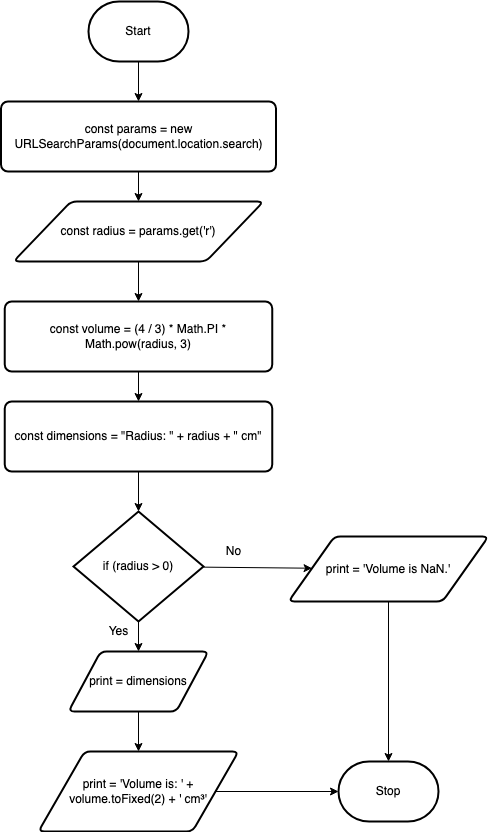

The diagram above was exported from draw.io. Its source (the exported page's mxGraphModel, read from the mxfile embedded in the PNG):
<mxGraphModel dx="1559" dy="1032" grid="1" gridSize="10" guides="1" tooltips="1" connect="1" arrows="1" fold="1" page="1" pageScale="1" pageWidth="850" pageHeight="1100" math="0" shadow="0">
  <root>
    <mxCell id="0" />
    <mxCell id="1" parent="0" />
    <mxCell id="16" style="edgeStyle=none;html=1;" parent="1" source="2" target="12" edge="1">
      <mxGeometry relative="1" as="geometry" />
    </mxCell>
    <mxCell id="2" value="Start" style="strokeWidth=2;html=1;shape=mxgraph.flowchart.terminator;whiteSpace=wrap;" parent="1" vertex="1">
      <mxGeometry x="300" y="260" width="100" height="60" as="geometry" />
    </mxCell>
    <mxCell id="17" style="edgeStyle=none;html=1;" parent="1" source="12" target="14" edge="1">
      <mxGeometry relative="1" as="geometry" />
    </mxCell>
    <mxCell id="12" value="const params = new URLSearchParams(document.location.search)" style="rounded=1;whiteSpace=wrap;html=1;absoluteArcSize=1;arcSize=14;strokeWidth=2;" parent="1" vertex="1">
      <mxGeometry x="212.5" y="360" width="275" height="70" as="geometry" />
    </mxCell>
    <mxCell id="19" style="edgeStyle=none;html=1;entryX=0.5;entryY=0;entryDx=0;entryDy=0;" parent="1" source="14" target="18" edge="1">
      <mxGeometry relative="1" as="geometry" />
    </mxCell>
    <mxCell id="14" value="const radius = params.get('r')" style="shape=parallelogram;html=1;strokeWidth=2;perimeter=parallelogramPerimeter;whiteSpace=wrap;rounded=1;arcSize=12;size=0.23;" parent="1" vertex="1">
      <mxGeometry x="225" y="460" width="250" height="60" as="geometry" />
    </mxCell>
    <mxCell id="21" style="edgeStyle=none;html=1;entryX=0.5;entryY=0;entryDx=0;entryDy=0;" parent="1" source="18" target="20" edge="1">
      <mxGeometry relative="1" as="geometry" />
    </mxCell>
    <mxCell id="18" value="const volume = (4 / 3) * Math.PI * Math.pow(radius, 3)" style="rounded=1;whiteSpace=wrap;html=1;absoluteArcSize=1;arcSize=14;strokeWidth=2;" parent="1" vertex="1">
      <mxGeometry x="216.25" y="560" width="267.5" height="70" as="geometry" />
    </mxCell>
    <mxCell id="23" style="edgeStyle=none;html=1;" parent="1" source="20" target="22" edge="1">
      <mxGeometry relative="1" as="geometry" />
    </mxCell>
    <mxCell id="20" value="const dimensions = &quot;Radius: &quot; + radius + &quot; cm&quot;" style="rounded=1;whiteSpace=wrap;html=1;absoluteArcSize=1;arcSize=14;strokeWidth=2;" parent="1" vertex="1">
      <mxGeometry x="216.25" y="660" width="267.5" height="70" as="geometry" />
    </mxCell>
    <mxCell id="25" style="edgeStyle=none;html=1;entryX=0.5;entryY=0;entryDx=0;entryDy=0;" parent="1" source="22" target="24" edge="1">
      <mxGeometry relative="1" as="geometry" />
    </mxCell>
    <mxCell id="30" style="edgeStyle=none;html=1;" parent="1" source="22" target="29" edge="1">
      <mxGeometry relative="1" as="geometry" />
    </mxCell>
    <mxCell id="22" value="if (radius &amp;gt; 0)" style="strokeWidth=2;html=1;shape=mxgraph.flowchart.decision;whiteSpace=wrap;" parent="1" vertex="1">
      <mxGeometry x="285" y="770" width="130" height="110" as="geometry" />
    </mxCell>
    <mxCell id="27" style="edgeStyle=none;html=1;entryX=0.5;entryY=0;entryDx=0;entryDy=0;" parent="1" source="24" target="26" edge="1">
      <mxGeometry relative="1" as="geometry" />
    </mxCell>
    <mxCell id="24" value="print =&amp;nbsp;dimensions" style="shape=parallelogram;html=1;strokeWidth=2;perimeter=parallelogramPerimeter;whiteSpace=wrap;rounded=1;arcSize=12;size=0.23;" parent="1" vertex="1">
      <mxGeometry x="280" y="910" width="140" height="60" as="geometry" />
    </mxCell>
    <mxCell id="35" style="edgeStyle=none;html=1;entryX=0;entryY=0.5;entryDx=0;entryDy=0;entryPerimeter=0;" edge="1" parent="1" source="26" target="32">
      <mxGeometry relative="1" as="geometry">
        <mxPoint x="540" y="1050" as="targetPoint" />
      </mxGeometry>
    </mxCell>
    <mxCell id="26" value="print =&amp;nbsp;'Volume is: ' + volume.toFixed(2) + ' cm³'" style="shape=parallelogram;html=1;strokeWidth=2;perimeter=parallelogramPerimeter;whiteSpace=wrap;rounded=1;arcSize=12;size=0.23;" parent="1" vertex="1">
      <mxGeometry x="250" y="1010" width="200" height="80" as="geometry" />
    </mxCell>
    <mxCell id="28" value="Yes" style="text;html=1;resizable=0;autosize=1;align=center;verticalAlign=middle;points=[];fillColor=none;strokeColor=none;rounded=0;" parent="1" vertex="1">
      <mxGeometry x="310" y="880" width="40" height="20" as="geometry" />
    </mxCell>
    <mxCell id="34" style="edgeStyle=none;html=1;" edge="1" parent="1" source="29" target="32">
      <mxGeometry relative="1" as="geometry" />
    </mxCell>
    <mxCell id="29" value="print =&amp;nbsp;'Volume is NaN.'" style="shape=parallelogram;html=1;strokeWidth=2;perimeter=parallelogramPerimeter;whiteSpace=wrap;rounded=1;arcSize=12;size=0.23;" parent="1" vertex="1">
      <mxGeometry x="500" y="795" width="200" height="65" as="geometry" />
    </mxCell>
    <mxCell id="31" value="No" style="text;html=1;resizable=0;autosize=1;align=center;verticalAlign=middle;points=[];fillColor=none;strokeColor=none;rounded=0;" parent="1" vertex="1">
      <mxGeometry x="430" y="800" width="30" height="20" as="geometry" />
    </mxCell>
    <mxCell id="32" value="Stop" style="strokeWidth=2;html=1;shape=mxgraph.flowchart.terminator;whiteSpace=wrap;" vertex="1" parent="1">
      <mxGeometry x="550" y="1020" width="100" height="60" as="geometry" />
    </mxCell>
  </root>
</mxGraphModel>